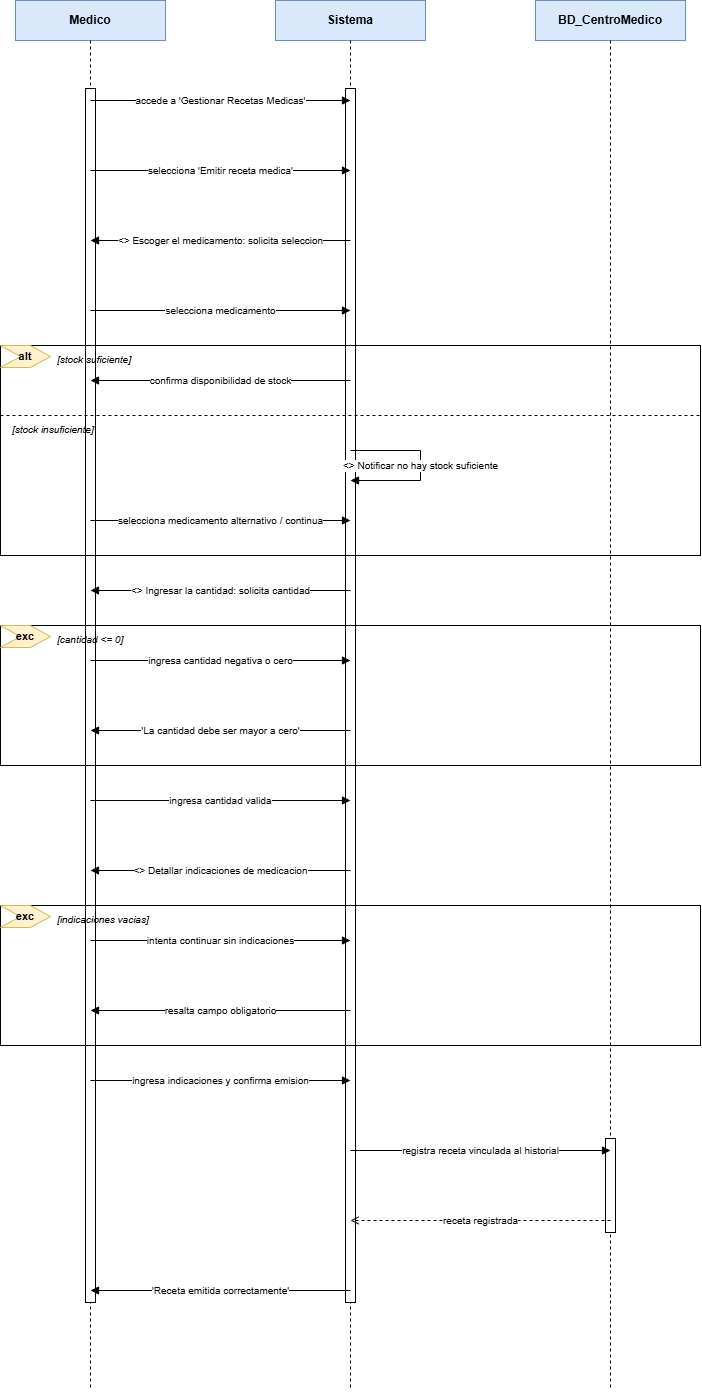

The diagram above was exported from draw.io. Its source (the exported page's mxGraphModel, read from the mxfile embedded in the PNG):
<mxGraphModel dx="2150" dy="1443" grid="1" gridSize="10" guides="1" tooltips="1" connect="1" arrows="1" fold="1" page="1" pageScale="1" pageWidth="900" pageHeight="1490" math="0" shadow="0">
  <root>
    <mxCell id="0" />
    <mxCell id="1" parent="0" />
    <mxCell id="c2" parent="1" style="rounded=0;whiteSpace=wrap;html=1;fillColor=#dae8fc;strokeColor=#6c8ebf;fontStyle=1;fontSize=12;" value="Medico" vertex="1">
      <mxGeometry height="40" width="150" x="85" y="40" as="geometry" />
    </mxCell>
    <mxCell id="c3" edge="1" parent="1" style="endArrow=none;dashed=1;html=1;strokeColor=#000000;">
      <mxGeometry relative="1" as="geometry">
        <mxPoint x="160" y="80" as="sourcePoint" />
        <mxPoint x="160" y="1430" as="targetPoint" />
      </mxGeometry>
    </mxCell>
    <mxCell id="c4" parent="1" style="html=1;whiteSpace=wrap;fillColor=#ffffff;strokeColor=#000000;" vertex="1">
      <mxGeometry height="1214" width="10" x="155" y="128" as="geometry" />
    </mxCell>
    <mxCell id="c5" parent="1" style="rounded=0;whiteSpace=wrap;html=1;fillColor=#dae8fc;strokeColor=#6c8ebf;fontStyle=1;fontSize=12;" value="Sistema" vertex="1">
      <mxGeometry height="40" width="150" x="345" y="40" as="geometry" />
    </mxCell>
    <mxCell id="c6" edge="1" parent="1" style="endArrow=none;dashed=1;html=1;strokeColor=#000000;">
      <mxGeometry relative="1" as="geometry">
        <mxPoint x="420" y="80" as="sourcePoint" />
        <mxPoint x="420" y="1430" as="targetPoint" />
      </mxGeometry>
    </mxCell>
    <mxCell id="c7" parent="1" style="html=1;whiteSpace=wrap;fillColor=#ffffff;strokeColor=#000000;" vertex="1">
      <mxGeometry height="1214" width="10" x="415" y="128" as="geometry" />
    </mxCell>
    <mxCell id="c8" parent="1" style="rounded=0;whiteSpace=wrap;html=1;fillColor=#dae8fc;strokeColor=#6c8ebf;fontStyle=1;fontSize=12;" value="BD_CentroMedico" vertex="1">
      <mxGeometry height="40" width="150" x="605" y="40" as="geometry" />
    </mxCell>
    <mxCell id="c9" edge="1" parent="1" style="endArrow=none;dashed=1;html=1;strokeColor=#000000;">
      <mxGeometry relative="1" as="geometry">
        <mxPoint x="680" y="80" as="sourcePoint" />
        <mxPoint x="680" y="1430" as="targetPoint" />
      </mxGeometry>
    </mxCell>
    <mxCell id="c10" parent="1" style="html=1;whiteSpace=wrap;fillColor=#ffffff;strokeColor=#000000;" vertex="1">
      <mxGeometry height="94" width="10" x="675" y="1178" as="geometry" />
    </mxCell>
    <mxCell id="c11" edge="1" parent="1" style="html=1;endArrow=block;endFill=1;startArrow=none;strokeColor=#000000;fontSize=10;" value="accede a 'Gestionar Recetas Medicas'">
      <mxGeometry relative="1" as="geometry">
        <mxPoint x="160" y="140" as="sourcePoint" />
        <mxPoint x="420" y="140" as="targetPoint" />
      </mxGeometry>
    </mxCell>
    <mxCell id="c12" edge="1" parent="1" style="html=1;endArrow=block;endFill=1;startArrow=none;strokeColor=#000000;fontSize=10;" value="selecciona 'Emitir receta medica'">
      <mxGeometry relative="1" as="geometry">
        <mxPoint x="160" y="210" as="sourcePoint" />
        <mxPoint x="420" y="210" as="targetPoint" />
      </mxGeometry>
    </mxCell>
    <mxCell id="c13" edge="1" parent="1" style="html=1;endArrow=block;endFill=1;startArrow=none;strokeColor=#000000;fontSize=10;" value="&lt;&lt;include&gt;&gt; Escoger el medicamento: solicita seleccion">
      <mxGeometry relative="1" as="geometry">
        <mxPoint x="420" y="280" as="sourcePoint" />
        <mxPoint x="160" y="280" as="targetPoint" />
      </mxGeometry>
    </mxCell>
    <mxCell id="c14" edge="1" parent="1" style="html=1;endArrow=block;endFill=1;startArrow=none;strokeColor=#000000;fontSize=10;" value="selecciona medicamento">
      <mxGeometry relative="1" as="geometry">
        <mxPoint x="160" y="350" as="sourcePoint" />
        <mxPoint x="420" y="350" as="targetPoint" />
      </mxGeometry>
    </mxCell>
    <mxCell id="c15" edge="1" parent="1" style="html=1;endArrow=block;endFill=1;startArrow=none;strokeColor=#000000;fontSize=10;" value="confirma disponibilidad de stock">
      <mxGeometry relative="1" as="geometry">
        <mxPoint x="420" y="420" as="sourcePoint" />
        <mxPoint x="160" y="420" as="targetPoint" />
      </mxGeometry>
    </mxCell>
    <mxCell id="c16" edge="1" parent="1" style="html=1;endArrow=block;endFill=1;startArrow=none;strokeColor=#000000;rounded=0;fontSize=10;" value="&lt;&lt;extend&gt;&gt; Notificar no hay stock suficiente">
      <mxGeometry relative="1" as="geometry">
        <Array as="points">
          <mxPoint x="490" y="490" />
          <mxPoint x="490" y="520" />
        </Array>
        <mxPoint x="420" y="490" as="sourcePoint" />
        <mxPoint x="420" y="520" as="targetPoint" />
      </mxGeometry>
    </mxCell>
    <mxCell id="c17" edge="1" parent="1" style="html=1;endArrow=block;endFill=1;startArrow=none;strokeColor=#000000;fontSize=10;" value="selecciona medicamento alternativo / continua">
      <mxGeometry relative="1" as="geometry">
        <mxPoint x="160" y="560" as="sourcePoint" />
        <mxPoint x="420" y="560" as="targetPoint" />
      </mxGeometry>
    </mxCell>
    <mxCell id="c18" edge="1" parent="1" style="html=1;endArrow=block;endFill=1;startArrow=none;strokeColor=#000000;fontSize=10;" value="&lt;&lt;include&gt;&gt; Ingresar la cantidad: solicita cantidad">
      <mxGeometry relative="1" as="geometry">
        <mxPoint x="420" y="630" as="sourcePoint" />
        <mxPoint x="160" y="630" as="targetPoint" />
      </mxGeometry>
    </mxCell>
    <mxCell id="c19" edge="1" parent="1" style="html=1;endArrow=block;endFill=1;startArrow=none;strokeColor=#000000;fontSize=10;" value="ingresa cantidad negativa o cero">
      <mxGeometry relative="1" as="geometry">
        <mxPoint x="160" y="700" as="sourcePoint" />
        <mxPoint x="420" y="700" as="targetPoint" />
      </mxGeometry>
    </mxCell>
    <mxCell id="c20" edge="1" parent="1" style="html=1;endArrow=block;endFill=1;startArrow=none;strokeColor=#000000;fontSize=10;" value="'La cantidad debe ser mayor a cero'">
      <mxGeometry relative="1" as="geometry">
        <mxPoint x="420" y="770" as="sourcePoint" />
        <mxPoint x="160" y="770" as="targetPoint" />
      </mxGeometry>
    </mxCell>
    <mxCell id="c21" edge="1" parent="1" style="html=1;endArrow=block;endFill=1;startArrow=none;strokeColor=#000000;fontSize=10;" value="ingresa cantidad valida">
      <mxGeometry relative="1" as="geometry">
        <mxPoint x="160" y="840" as="sourcePoint" />
        <mxPoint x="420" y="840" as="targetPoint" />
      </mxGeometry>
    </mxCell>
    <mxCell id="c22" edge="1" parent="1" style="html=1;endArrow=block;endFill=1;startArrow=none;strokeColor=#000000;fontSize=10;" value="&lt;&lt;include&gt;&gt; Detallar indicaciones de medicacion">
      <mxGeometry relative="1" as="geometry">
        <mxPoint x="420" y="910" as="sourcePoint" />
        <mxPoint x="160" y="910" as="targetPoint" />
      </mxGeometry>
    </mxCell>
    <mxCell id="c23" edge="1" parent="1" style="html=1;endArrow=block;endFill=1;startArrow=none;strokeColor=#000000;fontSize=10;" value="intenta continuar sin indicaciones">
      <mxGeometry relative="1" as="geometry">
        <mxPoint x="160" y="980" as="sourcePoint" />
        <mxPoint x="420" y="980" as="targetPoint" />
      </mxGeometry>
    </mxCell>
    <mxCell id="c24" edge="1" parent="1" style="html=1;endArrow=block;endFill=1;startArrow=none;strokeColor=#000000;fontSize=10;" value="resalta campo obligatorio">
      <mxGeometry relative="1" as="geometry">
        <mxPoint x="420" y="1050" as="sourcePoint" />
        <mxPoint x="160" y="1050" as="targetPoint" />
      </mxGeometry>
    </mxCell>
    <mxCell id="c25" edge="1" parent="1" style="html=1;endArrow=block;endFill=1;startArrow=none;strokeColor=#000000;fontSize=10;" value="ingresa indicaciones y confirma emision">
      <mxGeometry relative="1" as="geometry">
        <mxPoint x="160" y="1120" as="sourcePoint" />
        <mxPoint x="420" y="1120" as="targetPoint" />
      </mxGeometry>
    </mxCell>
    <mxCell id="c26" edge="1" parent="1" style="html=1;endArrow=block;endFill=1;startArrow=none;strokeColor=#000000;fontSize=10;" value="registra receta vinculada al historial">
      <mxGeometry relative="1" as="geometry">
        <mxPoint x="420" y="1190" as="sourcePoint" />
        <mxPoint x="680" y="1190" as="targetPoint" />
      </mxGeometry>
    </mxCell>
    <mxCell id="c27" edge="1" parent="1" style="html=1;endArrow=open;endFill=0;startArrow=none;dashed=1;strokeColor=#000000;fontSize=10;" value="receta registrada">
      <mxGeometry relative="1" as="geometry">
        <mxPoint x="680" y="1260" as="sourcePoint" />
        <mxPoint x="420" y="1260" as="targetPoint" />
      </mxGeometry>
    </mxCell>
    <mxCell id="c28" edge="1" parent="1" style="html=1;endArrow=block;endFill=1;startArrow=none;strokeColor=#000000;fontSize=10;" value="'Receta emitida correctamente'">
      <mxGeometry relative="1" as="geometry">
        <mxPoint x="420" y="1330" as="sourcePoint" />
        <mxPoint x="160" y="1330" as="targetPoint" />
      </mxGeometry>
    </mxCell>
    <mxCell id="c29" parent="1" style="rounded=0;whiteSpace=wrap;html=1;fillColor=none;strokeColor=#000000;verticalAlign=top;align=left;" value="" vertex="1">
      <mxGeometry height="210" width="700" x="70" y="385" as="geometry" />
    </mxCell>
    <mxCell id="c30" parent="1" style="shape=step;perimeter=stepPerimeter;whiteSpace=wrap;html=1;fixedSize=1;fillColor=#fff2cc;strokeColor=#d6b656;fontStyle=1;fontSize=11;align=center;" value="alt" vertex="1">
      <mxGeometry height="22" width="50" x="70" y="385" as="geometry" />
    </mxCell>
    <mxCell id="c31" parent="1" style="text;html=1;align=left;verticalAlign=top;fontStyle=2;fontSize=10;" value="[stock suficiente]" vertex="1">
      <mxGeometry height="18" width="320" x="125" y="387" as="geometry" />
    </mxCell>
    <mxCell id="c32" edge="1" parent="1" style="endArrow=none;dashed=1;html=1;strokeColor=#000000;">
      <mxGeometry relative="1" as="geometry">
        <mxPoint x="70" y="455" as="sourcePoint" />
        <mxPoint x="770" y="455" as="targetPoint" />
      </mxGeometry>
    </mxCell>
    <mxCell id="c33" parent="1" style="text;html=1;align=left;verticalAlign=top;fontStyle=2;fontSize=10;" value="[stock insuficiente]" vertex="1">
      <mxGeometry height="18" width="320" x="80" y="457" as="geometry" />
    </mxCell>
    <mxCell id="c34" parent="1" style="rounded=0;whiteSpace=wrap;html=1;fillColor=none;strokeColor=#000000;verticalAlign=top;align=left;" value="" vertex="1">
      <mxGeometry height="140" width="700" x="70" y="665" as="geometry" />
    </mxCell>
    <mxCell id="c35" parent="1" style="shape=step;perimeter=stepPerimeter;whiteSpace=wrap;html=1;fixedSize=1;fillColor=#fff2cc;strokeColor=#d6b656;fontStyle=1;fontSize=11;align=center;" value="exc" vertex="1">
      <mxGeometry height="22" width="50" x="70" y="665" as="geometry" />
    </mxCell>
    <mxCell id="c36" parent="1" style="text;html=1;align=left;verticalAlign=top;fontStyle=2;fontSize=10;" value="[cantidad &lt;= 0]" vertex="1">
      <mxGeometry height="18" width="320" x="125" y="667" as="geometry" />
    </mxCell>
    <mxCell id="c37" parent="1" style="rounded=0;whiteSpace=wrap;html=1;fillColor=none;strokeColor=#000000;verticalAlign=top;align=left;" value="" vertex="1">
      <mxGeometry height="140" width="700" x="70" y="945" as="geometry" />
    </mxCell>
    <mxCell id="c38" parent="1" style="shape=step;perimeter=stepPerimeter;whiteSpace=wrap;html=1;fixedSize=1;fillColor=#fff2cc;strokeColor=#d6b656;fontStyle=1;fontSize=11;align=center;" value="exc" vertex="1">
      <mxGeometry height="22" width="50" x="70" y="945" as="geometry" />
    </mxCell>
    <mxCell id="c39" parent="1" style="text;html=1;align=left;verticalAlign=top;fontStyle=2;fontSize=10;" value="[indicaciones vacias]" vertex="1">
      <mxGeometry height="18" width="320" x="125" y="947" as="geometry" />
    </mxCell>
  </root>
</mxGraphModel>